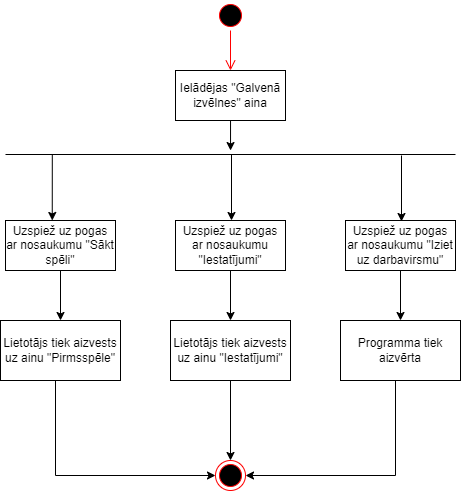

The diagram above was exported from draw.io. Its source (the exported page's mxGraphModel, read from the mxfile embedded in the PNG):
<mxGraphModel dx="840" dy="477" grid="1" gridSize="10" guides="1" tooltips="1" connect="1" arrows="1" fold="1" page="1" pageScale="1" pageWidth="850" pageHeight="1100" math="0" shadow="0">
  <root>
    <mxCell id="0" />
    <mxCell id="1" parent="0" />
    <mxCell id="7tlpJwjCLfE2Ov5o1ds7-1" value="" style="ellipse;html=1;shape=startState;fillColor=#000000;strokeColor=#ff0000;" vertex="1" parent="1">
      <mxGeometry x="410" y="20" width="30" height="30" as="geometry" />
    </mxCell>
    <mxCell id="7tlpJwjCLfE2Ov5o1ds7-2" value="" style="edgeStyle=orthogonalEdgeStyle;html=1;verticalAlign=bottom;endArrow=open;endSize=8;strokeColor=#ff0000;rounded=0;entryX=0.5;entryY=0;entryDx=0;entryDy=0;" edge="1" source="7tlpJwjCLfE2Ov5o1ds7-1" parent="1" target="7tlpJwjCLfE2Ov5o1ds7-3">
      <mxGeometry relative="1" as="geometry">
        <mxPoint x="425" y="110" as="targetPoint" />
      </mxGeometry>
    </mxCell>
    <mxCell id="7tlpJwjCLfE2Ov5o1ds7-6" style="edgeStyle=orthogonalEdgeStyle;rounded=0;orthogonalLoop=1;jettySize=auto;html=1;" edge="1" parent="1" source="7tlpJwjCLfE2Ov5o1ds7-3">
      <mxGeometry relative="1" as="geometry">
        <mxPoint x="425" y="170" as="targetPoint" />
        <Array as="points">
          <mxPoint x="425" y="170" />
          <mxPoint x="425" y="170" />
        </Array>
      </mxGeometry>
    </mxCell>
    <mxCell id="7tlpJwjCLfE2Ov5o1ds7-3" value="Ielādējas &quot;Galvenā izvēlnes&quot; aina" style="html=1;whiteSpace=wrap;" vertex="1" parent="1">
      <mxGeometry x="370" y="90" width="110" height="50" as="geometry" />
    </mxCell>
    <mxCell id="7tlpJwjCLfE2Ov5o1ds7-5" value="" style="line;strokeWidth=1;fillColor=none;align=left;verticalAlign=middle;spacingTop=-1;spacingLeft=3;spacingRight=3;rotatable=0;labelPosition=right;points=[];portConstraint=eastwest;strokeColor=inherit;" vertex="1" parent="1">
      <mxGeometry x="200" y="170" width="450" height="8" as="geometry" />
    </mxCell>
    <mxCell id="7tlpJwjCLfE2Ov5o1ds7-18" style="edgeStyle=orthogonalEdgeStyle;rounded=0;orthogonalLoop=1;jettySize=auto;html=1;entryX=0.5;entryY=0;entryDx=0;entryDy=0;" edge="1" parent="1" source="7tlpJwjCLfE2Ov5o1ds7-7" target="7tlpJwjCLfE2Ov5o1ds7-13">
      <mxGeometry relative="1" as="geometry">
        <mxPoint x="255" y="330" as="targetPoint" />
      </mxGeometry>
    </mxCell>
    <mxCell id="7tlpJwjCLfE2Ov5o1ds7-7" value="Uzspiež uz pogas ar nosaukumu &quot;Sākt spēli&quot;" style="html=1;whiteSpace=wrap;" vertex="1" parent="1">
      <mxGeometry x="200" y="240" width="110" height="50" as="geometry" />
    </mxCell>
    <mxCell id="7tlpJwjCLfE2Ov5o1ds7-8" value="" style="endArrow=classic;html=1;rounded=0;exitX=0.104;exitY=0.464;exitDx=0;exitDy=0;exitPerimeter=0;entryX=0.425;entryY=0;entryDx=0;entryDy=0;entryPerimeter=0;" edge="1" parent="1" source="7tlpJwjCLfE2Ov5o1ds7-5" target="7tlpJwjCLfE2Ov5o1ds7-7">
      <mxGeometry width="50" height="50" relative="1" as="geometry">
        <mxPoint x="220" y="230" as="sourcePoint" />
        <mxPoint x="270" y="180" as="targetPoint" />
      </mxGeometry>
    </mxCell>
    <mxCell id="7tlpJwjCLfE2Ov5o1ds7-17" style="edgeStyle=orthogonalEdgeStyle;rounded=0;orthogonalLoop=1;jettySize=auto;html=1;entryX=0.5;entryY=0;entryDx=0;entryDy=0;" edge="1" parent="1" source="7tlpJwjCLfE2Ov5o1ds7-9" target="7tlpJwjCLfE2Ov5o1ds7-14">
      <mxGeometry relative="1" as="geometry" />
    </mxCell>
    <mxCell id="7tlpJwjCLfE2Ov5o1ds7-9" value="Uzspiež uz pogas ar nosaukumu &quot;Iestatījumi&quot;" style="html=1;whiteSpace=wrap;" vertex="1" parent="1">
      <mxGeometry x="370" y="240" width="110" height="50" as="geometry" />
    </mxCell>
    <mxCell id="7tlpJwjCLfE2Ov5o1ds7-10" value="" style="endArrow=classic;html=1;rounded=0;exitX=0.104;exitY=0.464;exitDx=0;exitDy=0;exitPerimeter=0;entryX=0.425;entryY=0;entryDx=0;entryDy=0;entryPerimeter=0;" edge="1" parent="1">
      <mxGeometry width="50" height="50" relative="1" as="geometry">
        <mxPoint x="426" y="174" as="sourcePoint" />
        <mxPoint x="426" y="240" as="targetPoint" />
      </mxGeometry>
    </mxCell>
    <mxCell id="7tlpJwjCLfE2Ov5o1ds7-16" style="edgeStyle=orthogonalEdgeStyle;rounded=0;orthogonalLoop=1;jettySize=auto;html=1;entryX=0.5;entryY=0;entryDx=0;entryDy=0;" edge="1" parent="1" source="7tlpJwjCLfE2Ov5o1ds7-11" target="7tlpJwjCLfE2Ov5o1ds7-15">
      <mxGeometry relative="1" as="geometry" />
    </mxCell>
    <mxCell id="7tlpJwjCLfE2Ov5o1ds7-11" value="Uzspiež uz pogas ar nosaukumu &quot;Iziet uz darbavirsmu&quot;" style="html=1;whiteSpace=wrap;" vertex="1" parent="1">
      <mxGeometry x="540" y="240" width="110" height="50" as="geometry" />
    </mxCell>
    <mxCell id="7tlpJwjCLfE2Ov5o1ds7-12" value="" style="endArrow=classic;html=1;rounded=0;exitX=0.104;exitY=0.464;exitDx=0;exitDy=0;exitPerimeter=0;entryX=0.425;entryY=0;entryDx=0;entryDy=0;entryPerimeter=0;" edge="1" parent="1">
      <mxGeometry width="50" height="50" relative="1" as="geometry">
        <mxPoint x="596" y="175" as="sourcePoint" />
        <mxPoint x="596" y="241" as="targetPoint" />
      </mxGeometry>
    </mxCell>
    <mxCell id="7tlpJwjCLfE2Ov5o1ds7-20" style="edgeStyle=orthogonalEdgeStyle;rounded=0;orthogonalLoop=1;jettySize=auto;html=1;entryX=0;entryY=0.5;entryDx=0;entryDy=0;" edge="1" parent="1" source="7tlpJwjCLfE2Ov5o1ds7-13" target="7tlpJwjCLfE2Ov5o1ds7-19">
      <mxGeometry relative="1" as="geometry">
        <Array as="points">
          <mxPoint x="250" y="495" />
        </Array>
      </mxGeometry>
    </mxCell>
    <mxCell id="7tlpJwjCLfE2Ov5o1ds7-13" value="Lietotājs tiek aizvests uz ainu &quot;Pirmsspēle&quot;" style="rounded=0;whiteSpace=wrap;html=1;" vertex="1" parent="1">
      <mxGeometry x="195" y="340" width="120" height="60" as="geometry" />
    </mxCell>
    <mxCell id="7tlpJwjCLfE2Ov5o1ds7-21" style="edgeStyle=orthogonalEdgeStyle;rounded=0;orthogonalLoop=1;jettySize=auto;html=1;entryX=0.5;entryY=0;entryDx=0;entryDy=0;" edge="1" parent="1" source="7tlpJwjCLfE2Ov5o1ds7-14" target="7tlpJwjCLfE2Ov5o1ds7-19">
      <mxGeometry relative="1" as="geometry" />
    </mxCell>
    <mxCell id="7tlpJwjCLfE2Ov5o1ds7-14" value="Lietotājs tiek aizvests uz ainu &quot;Iestatījumi&quot;" style="rounded=0;whiteSpace=wrap;html=1;" vertex="1" parent="1">
      <mxGeometry x="365" y="340" width="120" height="60" as="geometry" />
    </mxCell>
    <mxCell id="7tlpJwjCLfE2Ov5o1ds7-22" style="edgeStyle=orthogonalEdgeStyle;rounded=0;orthogonalLoop=1;jettySize=auto;html=1;entryX=1;entryY=0.5;entryDx=0;entryDy=0;" edge="1" parent="1" source="7tlpJwjCLfE2Ov5o1ds7-15" target="7tlpJwjCLfE2Ov5o1ds7-19">
      <mxGeometry relative="1" as="geometry">
        <Array as="points">
          <mxPoint x="590" y="495" />
        </Array>
      </mxGeometry>
    </mxCell>
    <mxCell id="7tlpJwjCLfE2Ov5o1ds7-15" value="Programma tiek aizvērta" style="rounded=0;whiteSpace=wrap;html=1;" vertex="1" parent="1">
      <mxGeometry x="535" y="340" width="120" height="60" as="geometry" />
    </mxCell>
    <mxCell id="7tlpJwjCLfE2Ov5o1ds7-19" value="" style="ellipse;html=1;shape=endState;fillColor=#000000;strokeColor=#ff0000;" vertex="1" parent="1">
      <mxGeometry x="410" y="480" width="30" height="30" as="geometry" />
    </mxCell>
  </root>
</mxGraphModel>